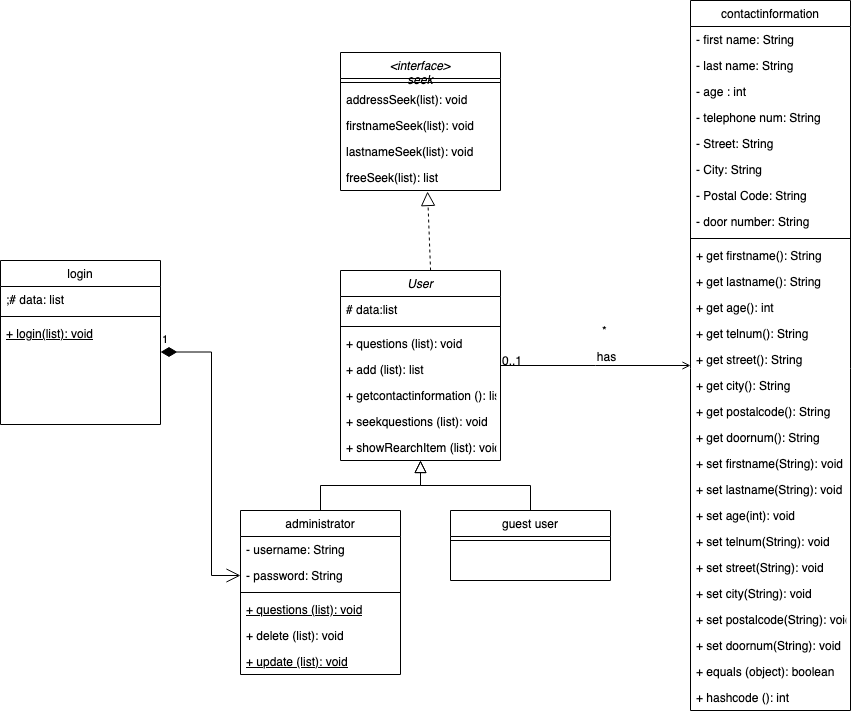

The diagram above was exported from draw.io. Its source (the exported page's mxGraphModel, read from the mxfile embedded in the PNG):
<mxGraphModel dx="1897" dy="1897" grid="1" gridSize="10" guides="1" tooltips="1" connect="1" arrows="1" fold="1" page="1" pageScale="1" pageWidth="827" pageHeight="1169" math="0" shadow="0">
  <root>
    <mxCell id="WIyWlLk6GJQsqaUBKTNV-0" />
    <mxCell id="WIyWlLk6GJQsqaUBKTNV-1" parent="WIyWlLk6GJQsqaUBKTNV-0" />
    <mxCell id="zkfFHV4jXpPFQw0GAbJ--0" value="User" style="swimlane;fontStyle=2;align=center;verticalAlign=top;childLayout=stackLayout;horizontal=1;startSize=26;horizontalStack=0;resizeParent=1;resizeLast=0;collapsible=1;marginBottom=0;rounded=0;shadow=0;strokeWidth=1;" parent="WIyWlLk6GJQsqaUBKTNV-1" vertex="1">
      <mxGeometry x="220" y="120" width="160" height="190" as="geometry">
        <mxRectangle x="230" y="140" width="160" height="26" as="alternateBounds" />
      </mxGeometry>
    </mxCell>
    <mxCell id="zkfFHV4jXpPFQw0GAbJ--1" value="# data:list" style="text;align=left;verticalAlign=top;spacingLeft=4;spacingRight=4;overflow=hidden;rotatable=0;points=[[0,0.5],[1,0.5]];portConstraint=eastwest;" parent="zkfFHV4jXpPFQw0GAbJ--0" vertex="1">
      <mxGeometry y="26" width="160" height="26" as="geometry" />
    </mxCell>
    <mxCell id="zkfFHV4jXpPFQw0GAbJ--4" value="" style="line;html=1;strokeWidth=1;align=left;verticalAlign=middle;spacingTop=-1;spacingLeft=3;spacingRight=3;rotatable=0;labelPosition=right;points=[];portConstraint=eastwest;" parent="zkfFHV4jXpPFQw0GAbJ--0" vertex="1">
      <mxGeometry y="52" width="160" height="8" as="geometry" />
    </mxCell>
    <mxCell id="zkfFHV4jXpPFQw0GAbJ--5" value="+ questions (list): void" style="text;align=left;verticalAlign=top;spacingLeft=4;spacingRight=4;overflow=hidden;rotatable=0;points=[[0,0.5],[1,0.5]];portConstraint=eastwest;" parent="zkfFHV4jXpPFQw0GAbJ--0" vertex="1">
      <mxGeometry y="60" width="160" height="26" as="geometry" />
    </mxCell>
    <mxCell id="nNzyapZ-aqxd-e2YZhU1-35" value="+ add (list): list" style="text;align=left;verticalAlign=top;spacingLeft=4;spacingRight=4;overflow=hidden;rotatable=0;points=[[0,0.5],[1,0.5]];portConstraint=eastwest;" parent="zkfFHV4jXpPFQw0GAbJ--0" vertex="1">
      <mxGeometry y="86" width="160" height="26" as="geometry" />
    </mxCell>
    <mxCell id="nNzyapZ-aqxd-e2YZhU1-36" value="+ getcontactinformation (): list" style="text;align=left;verticalAlign=top;spacingLeft=4;spacingRight=4;overflow=hidden;rotatable=0;points=[[0,0.5],[1,0.5]];portConstraint=eastwest;" parent="zkfFHV4jXpPFQw0GAbJ--0" vertex="1">
      <mxGeometry y="112" width="160" height="26" as="geometry" />
    </mxCell>
    <mxCell id="nNzyapZ-aqxd-e2YZhU1-37" value="+ seekquestions (list): void" style="text;align=left;verticalAlign=top;spacingLeft=4;spacingRight=4;overflow=hidden;rotatable=0;points=[[0,0.5],[1,0.5]];portConstraint=eastwest;" parent="zkfFHV4jXpPFQw0GAbJ--0" vertex="1">
      <mxGeometry y="138" width="160" height="26" as="geometry" />
    </mxCell>
    <mxCell id="nNzyapZ-aqxd-e2YZhU1-38" value="+ showRearchItem (list): void" style="text;align=left;verticalAlign=top;spacingLeft=4;spacingRight=4;overflow=hidden;rotatable=0;points=[[0,0.5],[1,0.5]];portConstraint=eastwest;" parent="zkfFHV4jXpPFQw0GAbJ--0" vertex="1">
      <mxGeometry y="164" width="160" height="26" as="geometry" />
    </mxCell>
    <mxCell id="zkfFHV4jXpPFQw0GAbJ--6" value="administrator" style="swimlane;fontStyle=0;align=center;verticalAlign=top;childLayout=stackLayout;horizontal=1;startSize=26;horizontalStack=0;resizeParent=1;resizeLast=0;collapsible=1;marginBottom=0;rounded=0;shadow=0;strokeWidth=1;" parent="WIyWlLk6GJQsqaUBKTNV-1" vertex="1">
      <mxGeometry x="120" y="360" width="160" height="164" as="geometry">
        <mxRectangle x="130" y="380" width="160" height="26" as="alternateBounds" />
      </mxGeometry>
    </mxCell>
    <mxCell id="zkfFHV4jXpPFQw0GAbJ--7" value="- username: String" style="text;align=left;verticalAlign=top;spacingLeft=4;spacingRight=4;overflow=hidden;rotatable=0;points=[[0,0.5],[1,0.5]];portConstraint=eastwest;" parent="zkfFHV4jXpPFQw0GAbJ--6" vertex="1">
      <mxGeometry y="26" width="160" height="26" as="geometry" />
    </mxCell>
    <mxCell id="nNzyapZ-aqxd-e2YZhU1-39" value="- password: String" style="text;align=left;verticalAlign=top;spacingLeft=4;spacingRight=4;overflow=hidden;rotatable=0;points=[[0,0.5],[1,0.5]];portConstraint=eastwest;" parent="zkfFHV4jXpPFQw0GAbJ--6" vertex="1">
      <mxGeometry y="52" width="160" height="26" as="geometry" />
    </mxCell>
    <mxCell id="zkfFHV4jXpPFQw0GAbJ--9" value="" style="line;html=1;strokeWidth=1;align=left;verticalAlign=middle;spacingTop=-1;spacingLeft=3;spacingRight=3;rotatable=0;labelPosition=right;points=[];portConstraint=eastwest;" parent="zkfFHV4jXpPFQw0GAbJ--6" vertex="1">
      <mxGeometry y="78" width="160" height="8" as="geometry" />
    </mxCell>
    <mxCell id="zkfFHV4jXpPFQw0GAbJ--10" value="+ questions (list): void" style="text;align=left;verticalAlign=top;spacingLeft=4;spacingRight=4;overflow=hidden;rotatable=0;points=[[0,0.5],[1,0.5]];portConstraint=eastwest;fontStyle=4" parent="zkfFHV4jXpPFQw0GAbJ--6" vertex="1">
      <mxGeometry y="86" width="160" height="26" as="geometry" />
    </mxCell>
    <mxCell id="zkfFHV4jXpPFQw0GAbJ--11" value="+ delete (list): void" style="text;align=left;verticalAlign=top;spacingLeft=4;spacingRight=4;overflow=hidden;rotatable=0;points=[[0,0.5],[1,0.5]];portConstraint=eastwest;" parent="zkfFHV4jXpPFQw0GAbJ--6" vertex="1">
      <mxGeometry y="112" width="160" height="26" as="geometry" />
    </mxCell>
    <mxCell id="nNzyapZ-aqxd-e2YZhU1-40" value="+ update (list): void" style="text;align=left;verticalAlign=top;spacingLeft=4;spacingRight=4;overflow=hidden;rotatable=0;points=[[0,0.5],[1,0.5]];portConstraint=eastwest;fontStyle=4" parent="zkfFHV4jXpPFQw0GAbJ--6" vertex="1">
      <mxGeometry y="138" width="160" height="26" as="geometry" />
    </mxCell>
    <mxCell id="zkfFHV4jXpPFQw0GAbJ--12" value="" style="endArrow=block;endSize=10;endFill=0;shadow=0;strokeWidth=1;rounded=0;edgeStyle=elbowEdgeStyle;elbow=vertical;" parent="WIyWlLk6GJQsqaUBKTNV-1" source="zkfFHV4jXpPFQw0GAbJ--6" target="zkfFHV4jXpPFQw0GAbJ--0" edge="1">
      <mxGeometry width="160" relative="1" as="geometry">
        <mxPoint x="200" y="203" as="sourcePoint" />
        <mxPoint x="200" y="203" as="targetPoint" />
      </mxGeometry>
    </mxCell>
    <mxCell id="zkfFHV4jXpPFQw0GAbJ--13" value="guest user" style="swimlane;fontStyle=0;align=center;verticalAlign=top;childLayout=stackLayout;horizontal=1;startSize=26;horizontalStack=0;resizeParent=1;resizeLast=0;collapsible=1;marginBottom=0;rounded=0;shadow=0;strokeWidth=1;" parent="WIyWlLk6GJQsqaUBKTNV-1" vertex="1">
      <mxGeometry x="330" y="360" width="160" height="70" as="geometry">
        <mxRectangle x="340" y="380" width="170" height="26" as="alternateBounds" />
      </mxGeometry>
    </mxCell>
    <mxCell id="zkfFHV4jXpPFQw0GAbJ--15" value="" style="line;html=1;strokeWidth=1;align=left;verticalAlign=middle;spacingTop=-1;spacingLeft=3;spacingRight=3;rotatable=0;labelPosition=right;points=[];portConstraint=eastwest;" parent="zkfFHV4jXpPFQw0GAbJ--13" vertex="1">
      <mxGeometry y="26" width="160" height="8" as="geometry" />
    </mxCell>
    <mxCell id="zkfFHV4jXpPFQw0GAbJ--16" value="" style="endArrow=block;endSize=10;endFill=0;shadow=0;strokeWidth=1;rounded=0;edgeStyle=elbowEdgeStyle;elbow=vertical;" parent="WIyWlLk6GJQsqaUBKTNV-1" source="zkfFHV4jXpPFQw0GAbJ--13" target="zkfFHV4jXpPFQw0GAbJ--0" edge="1">
      <mxGeometry width="160" relative="1" as="geometry">
        <mxPoint x="210" y="373" as="sourcePoint" />
        <mxPoint x="310" y="271" as="targetPoint" />
      </mxGeometry>
    </mxCell>
    <mxCell id="zkfFHV4jXpPFQw0GAbJ--17" value="contactinformation" style="swimlane;fontStyle=0;align=center;verticalAlign=top;childLayout=stackLayout;horizontal=1;startSize=26;horizontalStack=0;resizeParent=1;resizeLast=0;collapsible=1;marginBottom=0;rounded=0;shadow=0;strokeWidth=1;" parent="WIyWlLk6GJQsqaUBKTNV-1" vertex="1">
      <mxGeometry x="570" y="-150" width="160" height="710" as="geometry">
        <mxRectangle x="550" y="140" width="160" height="26" as="alternateBounds" />
      </mxGeometry>
    </mxCell>
    <mxCell id="nNzyapZ-aqxd-e2YZhU1-2" value="- first name: String" style="text;align=left;verticalAlign=top;spacingLeft=4;spacingRight=4;overflow=hidden;rotatable=0;points=[[0,0.5],[1,0.5]];portConstraint=eastwest;rounded=0;shadow=0;html=0;" parent="zkfFHV4jXpPFQw0GAbJ--17" vertex="1">
      <mxGeometry y="26" width="160" height="26" as="geometry" />
    </mxCell>
    <mxCell id="nNzyapZ-aqxd-e2YZhU1-3" value="- last name: String" style="text;align=left;verticalAlign=top;spacingLeft=4;spacingRight=4;overflow=hidden;rotatable=0;points=[[0,0.5],[1,0.5]];portConstraint=eastwest;rounded=0;shadow=0;html=0;" parent="zkfFHV4jXpPFQw0GAbJ--17" vertex="1">
      <mxGeometry y="52" width="160" height="26" as="geometry" />
    </mxCell>
    <mxCell id="nNzyapZ-aqxd-e2YZhU1-4" value="- age : int" style="text;align=left;verticalAlign=top;spacingLeft=4;spacingRight=4;overflow=hidden;rotatable=0;points=[[0,0.5],[1,0.5]];portConstraint=eastwest;rounded=0;shadow=0;html=0;" parent="zkfFHV4jXpPFQw0GAbJ--17" vertex="1">
      <mxGeometry y="78" width="160" height="26" as="geometry" />
    </mxCell>
    <mxCell id="nNzyapZ-aqxd-e2YZhU1-5" value="- telephone num: String" style="text;align=left;verticalAlign=top;spacingLeft=4;spacingRight=4;overflow=hidden;rotatable=0;points=[[0,0.5],[1,0.5]];portConstraint=eastwest;rounded=0;shadow=0;html=0;" parent="zkfFHV4jXpPFQw0GAbJ--17" vertex="1">
      <mxGeometry y="104" width="160" height="26" as="geometry" />
    </mxCell>
    <mxCell id="zkfFHV4jXpPFQw0GAbJ--18" value="- Street: String" style="text;align=left;verticalAlign=top;spacingLeft=4;spacingRight=4;overflow=hidden;rotatable=0;points=[[0,0.5],[1,0.5]];portConstraint=eastwest;" parent="zkfFHV4jXpPFQw0GAbJ--17" vertex="1">
      <mxGeometry y="130" width="160" height="26" as="geometry" />
    </mxCell>
    <mxCell id="zkfFHV4jXpPFQw0GAbJ--19" value="- City: String" style="text;align=left;verticalAlign=top;spacingLeft=4;spacingRight=4;overflow=hidden;rotatable=0;points=[[0,0.5],[1,0.5]];portConstraint=eastwest;rounded=0;shadow=0;html=0;" parent="zkfFHV4jXpPFQw0GAbJ--17" vertex="1">
      <mxGeometry y="156" width="160" height="26" as="geometry" />
    </mxCell>
    <mxCell id="zkfFHV4jXpPFQw0GAbJ--21" value="- Postal Code: String" style="text;align=left;verticalAlign=top;spacingLeft=4;spacingRight=4;overflow=hidden;rotatable=0;points=[[0,0.5],[1,0.5]];portConstraint=eastwest;rounded=0;shadow=0;html=0;" parent="zkfFHV4jXpPFQw0GAbJ--17" vertex="1">
      <mxGeometry y="182" width="160" height="26" as="geometry" />
    </mxCell>
    <mxCell id="zkfFHV4jXpPFQw0GAbJ--22" value="- door number: String&#10;" style="text;align=left;verticalAlign=top;spacingLeft=4;spacingRight=4;overflow=hidden;rotatable=0;points=[[0,0.5],[1,0.5]];portConstraint=eastwest;rounded=0;shadow=0;html=0;" parent="zkfFHV4jXpPFQw0GAbJ--17" vertex="1">
      <mxGeometry y="208" width="160" height="26" as="geometry" />
    </mxCell>
    <mxCell id="zkfFHV4jXpPFQw0GAbJ--23" value="" style="line;html=1;strokeWidth=1;align=left;verticalAlign=middle;spacingTop=-1;spacingLeft=3;spacingRight=3;rotatable=0;labelPosition=right;points=[];portConstraint=eastwest;" parent="zkfFHV4jXpPFQw0GAbJ--17" vertex="1">
      <mxGeometry y="234" width="160" height="8" as="geometry" />
    </mxCell>
    <mxCell id="zkfFHV4jXpPFQw0GAbJ--24" value="+ get firstname(): String" style="text;align=left;verticalAlign=top;spacingLeft=4;spacingRight=4;overflow=hidden;rotatable=0;points=[[0,0.5],[1,0.5]];portConstraint=eastwest;" parent="zkfFHV4jXpPFQw0GAbJ--17" vertex="1">
      <mxGeometry y="242" width="160" height="26" as="geometry" />
    </mxCell>
    <mxCell id="nNzyapZ-aqxd-e2YZhU1-6" value="+ get lastname(): String" style="text;align=left;verticalAlign=top;spacingLeft=4;spacingRight=4;overflow=hidden;rotatable=0;points=[[0,0.5],[1,0.5]];portConstraint=eastwest;" parent="zkfFHV4jXpPFQw0GAbJ--17" vertex="1">
      <mxGeometry y="268" width="160" height="26" as="geometry" />
    </mxCell>
    <mxCell id="nNzyapZ-aqxd-e2YZhU1-7" value="+ get age(): int" style="text;align=left;verticalAlign=top;spacingLeft=4;spacingRight=4;overflow=hidden;rotatable=0;points=[[0,0.5],[1,0.5]];portConstraint=eastwest;" parent="zkfFHV4jXpPFQw0GAbJ--17" vertex="1">
      <mxGeometry y="294" width="160" height="26" as="geometry" />
    </mxCell>
    <mxCell id="nNzyapZ-aqxd-e2YZhU1-8" value="+ get telnum(): String" style="text;align=left;verticalAlign=top;spacingLeft=4;spacingRight=4;overflow=hidden;rotatable=0;points=[[0,0.5],[1,0.5]];portConstraint=eastwest;" parent="zkfFHV4jXpPFQw0GAbJ--17" vertex="1">
      <mxGeometry y="320" width="160" height="26" as="geometry" />
    </mxCell>
    <mxCell id="nNzyapZ-aqxd-e2YZhU1-9" value="+ get street(): String" style="text;align=left;verticalAlign=top;spacingLeft=4;spacingRight=4;overflow=hidden;rotatable=0;points=[[0,0.5],[1,0.5]];portConstraint=eastwest;" parent="zkfFHV4jXpPFQw0GAbJ--17" vertex="1">
      <mxGeometry y="346" width="160" height="26" as="geometry" />
    </mxCell>
    <mxCell id="nNzyapZ-aqxd-e2YZhU1-10" value="+ get city(): String" style="text;align=left;verticalAlign=top;spacingLeft=4;spacingRight=4;overflow=hidden;rotatable=0;points=[[0,0.5],[1,0.5]];portConstraint=eastwest;" parent="zkfFHV4jXpPFQw0GAbJ--17" vertex="1">
      <mxGeometry y="372" width="160" height="26" as="geometry" />
    </mxCell>
    <mxCell id="nNzyapZ-aqxd-e2YZhU1-11" value="+ get postalcode(): String" style="text;align=left;verticalAlign=top;spacingLeft=4;spacingRight=4;overflow=hidden;rotatable=0;points=[[0,0.5],[1,0.5]];portConstraint=eastwest;" parent="zkfFHV4jXpPFQw0GAbJ--17" vertex="1">
      <mxGeometry y="398" width="160" height="26" as="geometry" />
    </mxCell>
    <mxCell id="nNzyapZ-aqxd-e2YZhU1-12" value="+ get doornum(): String" style="text;align=left;verticalAlign=top;spacingLeft=4;spacingRight=4;overflow=hidden;rotatable=0;points=[[0,0.5],[1,0.5]];portConstraint=eastwest;" parent="zkfFHV4jXpPFQw0GAbJ--17" vertex="1">
      <mxGeometry y="424" width="160" height="26" as="geometry" />
    </mxCell>
    <mxCell id="nNzyapZ-aqxd-e2YZhU1-13" value="+ set firstname(String): void " style="text;align=left;verticalAlign=top;spacingLeft=4;spacingRight=4;overflow=hidden;rotatable=0;points=[[0,0.5],[1,0.5]];portConstraint=eastwest;" parent="zkfFHV4jXpPFQw0GAbJ--17" vertex="1">
      <mxGeometry y="450" width="160" height="26" as="geometry" />
    </mxCell>
    <mxCell id="nNzyapZ-aqxd-e2YZhU1-17" value="+ set lastname(String): void " style="text;align=left;verticalAlign=top;spacingLeft=4;spacingRight=4;overflow=hidden;rotatable=0;points=[[0,0.5],[1,0.5]];portConstraint=eastwest;" parent="zkfFHV4jXpPFQw0GAbJ--17" vertex="1">
      <mxGeometry y="476" width="160" height="26" as="geometry" />
    </mxCell>
    <mxCell id="nNzyapZ-aqxd-e2YZhU1-18" value="+ set age(int): void " style="text;align=left;verticalAlign=top;spacingLeft=4;spacingRight=4;overflow=hidden;rotatable=0;points=[[0,0.5],[1,0.5]];portConstraint=eastwest;" parent="zkfFHV4jXpPFQw0GAbJ--17" vertex="1">
      <mxGeometry y="502" width="160" height="26" as="geometry" />
    </mxCell>
    <mxCell id="nNzyapZ-aqxd-e2YZhU1-19" value="+ set telnum(String): void " style="text;align=left;verticalAlign=top;spacingLeft=4;spacingRight=4;overflow=hidden;rotatable=0;points=[[0,0.5],[1,0.5]];portConstraint=eastwest;" parent="zkfFHV4jXpPFQw0GAbJ--17" vertex="1">
      <mxGeometry y="528" width="160" height="26" as="geometry" />
    </mxCell>
    <mxCell id="nNzyapZ-aqxd-e2YZhU1-20" value="+ set street(String): void " style="text;align=left;verticalAlign=top;spacingLeft=4;spacingRight=4;overflow=hidden;rotatable=0;points=[[0,0.5],[1,0.5]];portConstraint=eastwest;" parent="zkfFHV4jXpPFQw0GAbJ--17" vertex="1">
      <mxGeometry y="554" width="160" height="26" as="geometry" />
    </mxCell>
    <mxCell id="nNzyapZ-aqxd-e2YZhU1-21" value="+ set city(String): void " style="text;align=left;verticalAlign=top;spacingLeft=4;spacingRight=4;overflow=hidden;rotatable=0;points=[[0,0.5],[1,0.5]];portConstraint=eastwest;" parent="zkfFHV4jXpPFQw0GAbJ--17" vertex="1">
      <mxGeometry y="580" width="160" height="26" as="geometry" />
    </mxCell>
    <mxCell id="nNzyapZ-aqxd-e2YZhU1-22" value="+ set postalcode(String): void " style="text;align=left;verticalAlign=top;spacingLeft=4;spacingRight=4;overflow=hidden;rotatable=0;points=[[0,0.5],[1,0.5]];portConstraint=eastwest;" parent="zkfFHV4jXpPFQw0GAbJ--17" vertex="1">
      <mxGeometry y="606" width="160" height="26" as="geometry" />
    </mxCell>
    <mxCell id="nNzyapZ-aqxd-e2YZhU1-23" value="+ set doornum(String): void " style="text;align=left;verticalAlign=top;spacingLeft=4;spacingRight=4;overflow=hidden;rotatable=0;points=[[0,0.5],[1,0.5]];portConstraint=eastwest;" parent="zkfFHV4jXpPFQw0GAbJ--17" vertex="1">
      <mxGeometry y="632" width="160" height="26" as="geometry" />
    </mxCell>
    <mxCell id="nNzyapZ-aqxd-e2YZhU1-24" value="+ equals (object): boolean " style="text;align=left;verticalAlign=top;spacingLeft=4;spacingRight=4;overflow=hidden;rotatable=0;points=[[0,0.5],[1,0.5]];portConstraint=eastwest;" parent="zkfFHV4jXpPFQw0GAbJ--17" vertex="1">
      <mxGeometry y="658" width="160" height="26" as="geometry" />
    </mxCell>
    <mxCell id="nNzyapZ-aqxd-e2YZhU1-25" value="+ hashcode (): int " style="text;align=left;verticalAlign=top;spacingLeft=4;spacingRight=4;overflow=hidden;rotatable=0;points=[[0,0.5],[1,0.5]];portConstraint=eastwest;" parent="zkfFHV4jXpPFQw0GAbJ--17" vertex="1">
      <mxGeometry y="684" width="160" height="26" as="geometry" />
    </mxCell>
    <mxCell id="zkfFHV4jXpPFQw0GAbJ--26" value="" style="endArrow=open;shadow=0;strokeWidth=1;rounded=0;endFill=1;edgeStyle=elbowEdgeStyle;elbow=vertical;" parent="WIyWlLk6GJQsqaUBKTNV-1" source="zkfFHV4jXpPFQw0GAbJ--0" target="zkfFHV4jXpPFQw0GAbJ--17" edge="1">
      <mxGeometry x="0.5" y="41" relative="1" as="geometry">
        <mxPoint x="380" y="192" as="sourcePoint" />
        <mxPoint x="540" y="192" as="targetPoint" />
        <mxPoint x="-40" y="32" as="offset" />
      </mxGeometry>
    </mxCell>
    <mxCell id="zkfFHV4jXpPFQw0GAbJ--27" value="0..1" style="resizable=0;align=left;verticalAlign=bottom;labelBackgroundColor=none;fontSize=12;" parent="zkfFHV4jXpPFQw0GAbJ--26" connectable="0" vertex="1">
      <mxGeometry x="-1" relative="1" as="geometry">
        <mxPoint y="4" as="offset" />
      </mxGeometry>
    </mxCell>
    <mxCell id="zkfFHV4jXpPFQw0GAbJ--29" value="has " style="text;html=1;resizable=0;points=[];;align=center;verticalAlign=middle;labelBackgroundColor=none;rounded=0;shadow=0;strokeWidth=1;fontSize=12;" parent="zkfFHV4jXpPFQw0GAbJ--26" vertex="1" connectable="0">
      <mxGeometry x="0.5" y="49" relative="1" as="geometry">
        <mxPoint x="-38" y="40" as="offset" />
      </mxGeometry>
    </mxCell>
    <mxCell id="nNzyapZ-aqxd-e2YZhU1-26" value="*" style="resizable=0;align=left;verticalAlign=bottom;labelBackgroundColor=none;fontSize=12;" parent="WIyWlLk6GJQsqaUBKTNV-1" connectable="0" vertex="1">
      <mxGeometry x="480" y="189" as="geometry" />
    </mxCell>
    <mxCell id="nNzyapZ-aqxd-e2YZhU1-27" value="&lt;interface&gt;&#10;seek" style="swimlane;fontStyle=2;align=center;verticalAlign=top;childLayout=stackLayout;horizontal=1;startSize=26;horizontalStack=0;resizeParent=1;resizeLast=0;collapsible=1;marginBottom=0;rounded=0;shadow=0;strokeWidth=1;" parent="WIyWlLk6GJQsqaUBKTNV-1" vertex="1">
      <mxGeometry x="220" y="-98" width="160" height="138" as="geometry">
        <mxRectangle x="230" y="140" width="160" height="26" as="alternateBounds" />
      </mxGeometry>
    </mxCell>
    <mxCell id="nNzyapZ-aqxd-e2YZhU1-29" value="" style="line;html=1;strokeWidth=1;align=left;verticalAlign=middle;spacingTop=-1;spacingLeft=3;spacingRight=3;rotatable=0;labelPosition=right;points=[];portConstraint=eastwest;" parent="nNzyapZ-aqxd-e2YZhU1-27" vertex="1">
      <mxGeometry y="26" width="160" height="8" as="geometry" />
    </mxCell>
    <mxCell id="nNzyapZ-aqxd-e2YZhU1-30" value="addressSeek(list): void" style="text;align=left;verticalAlign=top;spacingLeft=4;spacingRight=4;overflow=hidden;rotatable=0;points=[[0,0.5],[1,0.5]];portConstraint=eastwest;" parent="nNzyapZ-aqxd-e2YZhU1-27" vertex="1">
      <mxGeometry y="34" width="160" height="26" as="geometry" />
    </mxCell>
    <mxCell id="nNzyapZ-aqxd-e2YZhU1-32" value="firstnameSeek(list): void" style="text;align=left;verticalAlign=top;spacingLeft=4;spacingRight=4;overflow=hidden;rotatable=0;points=[[0,0.5],[1,0.5]];portConstraint=eastwest;" parent="nNzyapZ-aqxd-e2YZhU1-27" vertex="1">
      <mxGeometry y="60" width="160" height="26" as="geometry" />
    </mxCell>
    <mxCell id="nNzyapZ-aqxd-e2YZhU1-33" value=" lastnameSeek(list): void" style="text;align=left;verticalAlign=top;spacingLeft=4;spacingRight=4;overflow=hidden;rotatable=0;points=[[0,0.5],[1,0.5]];portConstraint=eastwest;" parent="nNzyapZ-aqxd-e2YZhU1-27" vertex="1">
      <mxGeometry y="86" width="160" height="26" as="geometry" />
    </mxCell>
    <mxCell id="nNzyapZ-aqxd-e2YZhU1-34" value="freeSeek(list): list" style="text;align=left;verticalAlign=top;spacingLeft=4;spacingRight=4;overflow=hidden;rotatable=0;points=[[0,0.5],[1,0.5]];portConstraint=eastwest;" parent="nNzyapZ-aqxd-e2YZhU1-27" vertex="1">
      <mxGeometry y="112" width="160" height="26" as="geometry" />
    </mxCell>
    <mxCell id="nNzyapZ-aqxd-e2YZhU1-42" value="login" style="swimlane;fontStyle=0;align=center;verticalAlign=top;childLayout=stackLayout;horizontal=1;startSize=26;horizontalStack=0;resizeParent=1;resizeLast=0;collapsible=1;marginBottom=0;rounded=0;shadow=0;strokeWidth=1;" parent="WIyWlLk6GJQsqaUBKTNV-1" vertex="1">
      <mxGeometry x="-120" y="110" width="160" height="164" as="geometry">
        <mxRectangle x="130" y="380" width="160" height="26" as="alternateBounds" />
      </mxGeometry>
    </mxCell>
    <mxCell id="nNzyapZ-aqxd-e2YZhU1-43" value=";# data: list" style="text;align=left;verticalAlign=top;spacingLeft=4;spacingRight=4;overflow=hidden;rotatable=0;points=[[0,0.5],[1,0.5]];portConstraint=eastwest;" parent="nNzyapZ-aqxd-e2YZhU1-42" vertex="1">
      <mxGeometry y="26" width="160" height="26" as="geometry" />
    </mxCell>
    <mxCell id="nNzyapZ-aqxd-e2YZhU1-45" value="" style="line;html=1;strokeWidth=1;align=left;verticalAlign=middle;spacingTop=-1;spacingLeft=3;spacingRight=3;rotatable=0;labelPosition=right;points=[];portConstraint=eastwest;" parent="nNzyapZ-aqxd-e2YZhU1-42" vertex="1">
      <mxGeometry y="52" width="160" height="8" as="geometry" />
    </mxCell>
    <mxCell id="nNzyapZ-aqxd-e2YZhU1-46" value="+ login(list): void" style="text;align=left;verticalAlign=top;spacingLeft=4;spacingRight=4;overflow=hidden;rotatable=0;points=[[0,0.5],[1,0.5]];portConstraint=eastwest;fontStyle=4" parent="nNzyapZ-aqxd-e2YZhU1-42" vertex="1">
      <mxGeometry y="60" width="160" height="26" as="geometry" />
    </mxCell>
    <mxCell id="nNzyapZ-aqxd-e2YZhU1-49" value="1" style="endArrow=open;html=1;endSize=12;startArrow=diamondThin;startSize=14;startFill=1;edgeStyle=orthogonalEdgeStyle;align=left;verticalAlign=bottom;rounded=0;entryX=0;entryY=0.5;entryDx=0;entryDy=0;" parent="WIyWlLk6GJQsqaUBKTNV-1" target="nNzyapZ-aqxd-e2YZhU1-39" edge="1">
      <mxGeometry x="-1" y="3" relative="1" as="geometry">
        <mxPoint x="40" y="201.5" as="sourcePoint" />
        <mxPoint x="-40" y="40" as="targetPoint" />
        <Array as="points">
          <mxPoint x="91" y="202" />
          <mxPoint x="91" y="425" />
        </Array>
      </mxGeometry>
    </mxCell>
    <mxCell id="nNzyapZ-aqxd-e2YZhU1-50" value="" style="endArrow=block;dashed=1;endFill=0;endSize=12;html=1;rounded=0;entryX=0.544;entryY=1.038;entryDx=0;entryDy=0;entryPerimeter=0;exitX=0.563;exitY=0;exitDx=0;exitDy=0;exitPerimeter=0;" parent="WIyWlLk6GJQsqaUBKTNV-1" source="zkfFHV4jXpPFQw0GAbJ--0" target="nNzyapZ-aqxd-e2YZhU1-34" edge="1">
      <mxGeometry width="160" relative="1" as="geometry">
        <mxPoint x="440" y="150" as="sourcePoint" />
        <mxPoint x="440" y="100" as="targetPoint" />
      </mxGeometry>
    </mxCell>
  </root>
</mxGraphModel>